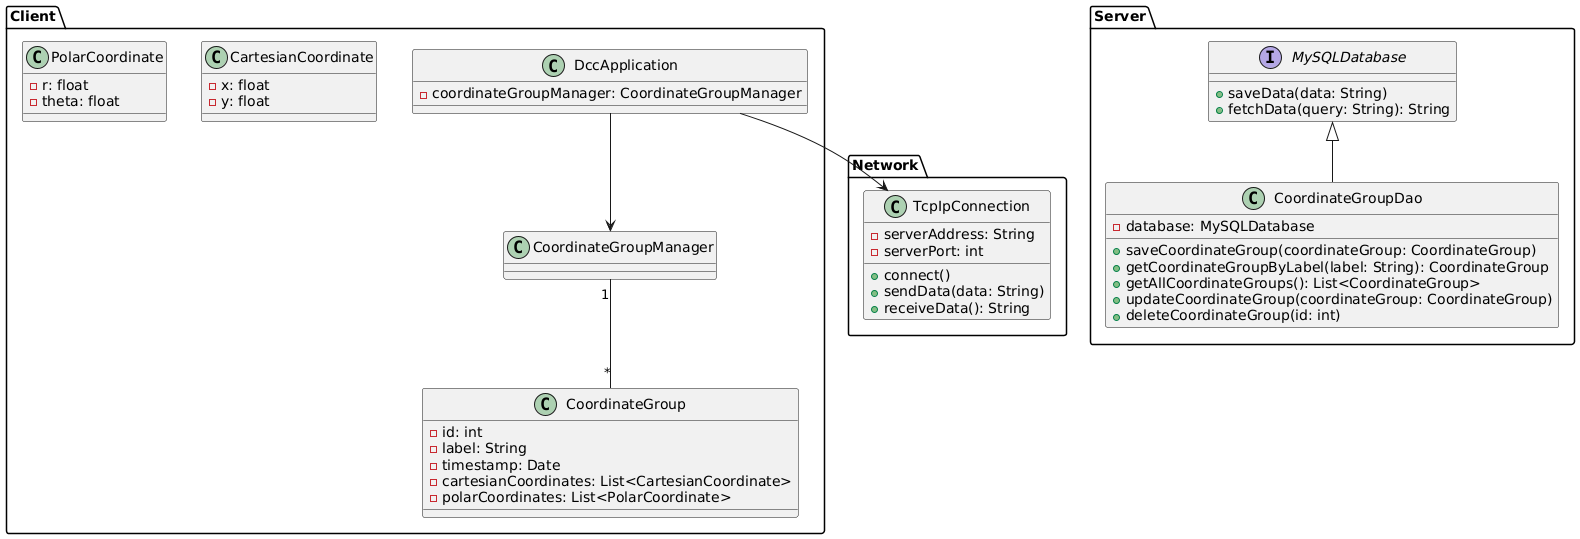

The diagram above was rendered by PlantUML. Its source (embedded in the PNG):
@startuml

package "Client" {
  class DccApplication {
    - coordinateGroupManager: CoordinateGroupManager
  }
  
  class CoordinateGroup {
    - id: int
    - label: String
    - timestamp: Date
    - cartesianCoordinates: List<CartesianCoordinate>
    - polarCoordinates: List<PolarCoordinate>
  }
  
  class CartesianCoordinate {
    - x: float
    - y: float
  }
  
  class PolarCoordinate {
    - r: float
    - theta: float
  }
  
  DccApplication --> CoordinateGroupManager
  CoordinateGroupManager "1" -- "*" CoordinateGroup
}

package "Server" {
  interface MySQLDatabase {
    + saveData(data: String)
    + fetchData(query: String): String
  }
  
  class CoordinateGroupDao {
    - database: MySQLDatabase
    + saveCoordinateGroup(coordinateGroup: CoordinateGroup)
    + getCoordinateGroupByLabel(label: String): CoordinateGroup
    + getAllCoordinateGroups(): List<CoordinateGroup>
    + updateCoordinateGroup(coordinateGroup: CoordinateGroup)
    + deleteCoordinateGroup(id: int)
  }
  
  MySQLDatabase <|-- CoordinateGroupDao
}

package "Network" {
  class TcpIpConnection {
    - serverAddress: String
    - serverPort: int
    + connect()
    + sendData(data: String)
    + receiveData(): String
  }
  
  DccApplication --> TcpIpConnection
}

@enduml